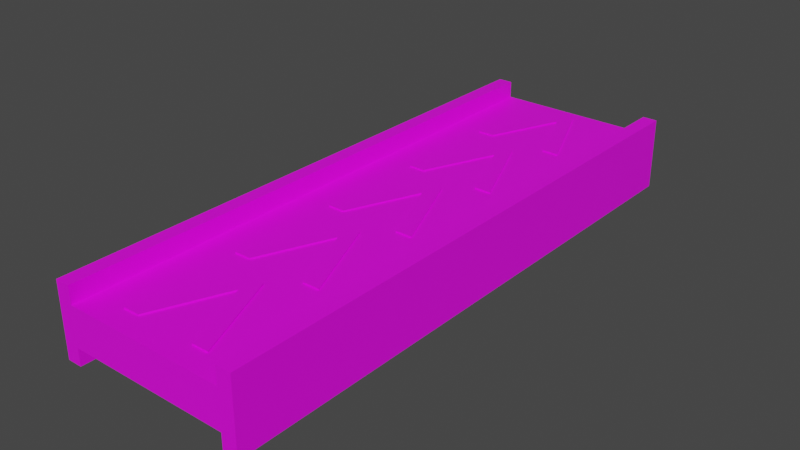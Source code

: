 # Source: directed_bridge.blend  (saved by Blender 4.2.66; exported with 4.5.12 LTS)
import bpy
from mathutils import Matrix  # noqa: F401  (used for matrix-valued properties, if any)

bpy.ops.wm.read_factory_settings(use_empty=True)
scene = bpy.context.scene
scene.name = 'Scene'

# ---- collections
col_collection = bpy.data.collections.new('Collection'); scene.collection.children.link(col_collection)

# ---- images (referenced by path relative to the original .blend; pixels are not part of the script)
import os
ASSET_DIR = os.environ.get("B2B_ASSET_DIR", "")  # directory of the original .blend (textures are referenced by path, not embedded)
HERE = os.path.dirname(os.path.abspath(__file__))  # packed textures are extracted next to this script under _unpacked/

def load_image(name, relpath, width, height, colorspace="sRGB"):
    """Load a texture the original file referenced (path relative to the .blend, or extracted next to this script)."""
    p = next((c for c in (os.path.join(HERE, relpath), os.path.join(ASSET_DIR, relpath)) if relpath and os.path.exists(c)), "")
    if p:
        img = bpy.data.images.load(p, check_existing=True)
        img.name = name
    else:  # same state as the original file: an image datablock whose file is absent (Cycles renders it pink)
        img = bpy.data.images.new(name, width, height)
        img.source = "FILE"
        img.filepath = "//" + (relpath or name)
    img.colorspace_settings.name = colorspace
    return img
img_carry_vault_tex_png = load_image('carry_vault_tex.png', 'carry_vault_tex.png', 1024, 1024, 'sRGB')

# ---- materials (node trees are filled in below, after node groups)
mat_carry_vault_material = bpy.data.materials.new('carry_vault_material')
mat_carry_vault_material.use_transparent_shadow = False

# ---- material node trees
mat_carry_vault_material.use_nodes = True; mat_carry_vault_material.node_tree.nodes.clear()
_N = mat_carry_vault_material.node_tree.nodes; _L = mat_carry_vault_material.node_tree.links
n0 = _N.new('ShaderNodeBsdfPrincipled'); n0.name = 'Principled BSDF'; n0.location = (10, 300)
n0.distribution = 'GGX'
n0.subsurface_method = 'RANDOM_WALK_SKIN'
n0.inputs[3].default_value = 1.45
n0.inputs[27].default_value = (0.0, 0.0, 0.0, 1.0)
n0.inputs[28].default_value = 1.0
n1 = _N.new('ShaderNodeOutputMaterial'); n1.name = 'Material Output'; n1.location = (300, 300)
n2 = _N.new('ShaderNodeTexImage'); n2.name = '画像テクスチャ'; n2.location = (-280, 280)
n2.image = img_carry_vault_tex_png
_L.new(n0.outputs[0], n1.inputs[0])
_L.new(n2.outputs[0], n0.inputs[0])
n1.is_active_output = True

# ---- world
world_world = bpy.data.worlds.new('World'); scene.world = world_world
world_world.use_nodes = True; world_world.node_tree.nodes.clear()
_N = world_world.node_tree.nodes; _L = world_world.node_tree.links
n0 = _N.new('ShaderNodeOutputWorld'); n0.name = 'World Output'; n0.location = (300, 300)
n1 = _N.new('ShaderNodeBackground'); n1.name = 'Background'; n1.location = (10, 300)
n1.inputs[0].default_value = (0.05088, 0.05088, 0.05088, 1.0)
_L.new(n1.outputs[0], n0.inputs[0])
n0.is_active_output = True
world_world.color = (0.05088, 0.05088, 0.05088)
world_world.use_sun_shadow = False
world_world.sun_shadow_jitter_overblur = 0.0

# ---- meshes
me_001 = bpy.data.meshes.new('テキスト.001')
me_001.from_pydata([(-0.041, 0.9495, -0.1075), (-0.243, 1.423, -0.1075), (-0.156, 1.423, -0.1075), (-8.818e-08, 1.047, -0.1075), (0.156, 1.423, -0.1075), (0.243, 1.423, -0.1075), (0.041, 0.9495, -0.1075), (-0.041, 0.3655, -0.1075), (-0.243, 0.8395, -0.1075), (-0.156, 0.8395, -0.1075), (-4.409e-08, 0.4635, -0.1075), (0.156, 0.8395, -0.1075), (0.243, 0.8395, -0.1075), (0.041, 0.3655, -0.1075), (-0.041, -0.2185, -0.1075), (-0.243, 0.2555, -0.1075), (-0.156, 0.2555, -0.1075), (0.0, -0.1205, -0.1075), (0.156, 0.2555, -0.1075), (0.243, 0.2555, -0.1075), (0.041, -0.2185, -0.1075), (-0.041, -0.8025, -0.1075), (-0.243, -0.3285, -0.1075), (-0.156, -0.3285, -0.1075), (4.409e-08, -0.7045, -0.1075), (0.156, -0.3285, -0.1075), (0.243, -0.3285, -0.1075), (0.041, -0.8025, -0.1075), (-0.041, -1.387, -0.1075), (-0.243, -0.9125, -0.1075), (-0.156, -0.9125, -0.1075), (8.818e-08, -1.289, -0.1075), (0.156, -0.9125, -0.1075), (0.243, -0.9125, -0.1075), (0.041, -1.387, -0.1075), (-0.041, 0.9495, -0.03081), (-0.243, 1.423, -0.03081), (-0.156, 1.423, -0.03081), (-8.818e-08, 1.047, -0.03081), (0.156, 1.423, -0.03081), (0.243, 1.423, -0.03081), (0.041, 0.9495, -0.03081), (-0.041, 0.3655, -0.03081), (-0.243, 0.8395, -0.03081), (-0.156, 0.8395, -0.03081), (-4.409e-08, 0.4635, -0.03081), (0.156, 0.8395, -0.03081), (0.243, 0.8395, -0.03081), (0.041, 0.3655, -0.03081), (-0.041, -0.2185, -0.03081), (-0.243, 0.2555, -0.03081), (-0.156, 0.2555, -0.03081), (5.815e-16, -0.1205, -0.03081), (0.156, 0.2555, -0.03081), (0.243, 0.2555, -0.03081), (0.041, -0.2185, -0.03081), (-0.041, -0.8025, -0.03081), (-0.243, -0.3285, -0.03081), (-0.156, -0.3285, -0.03081), (4.409e-08, -0.7045, -0.03081), (0.156, -0.3285, -0.03081), (0.243, -0.3285, -0.03081), (0.041, -0.8025, -0.03081), (-0.041, -1.387, -0.03081), (-0.243, -0.9125, -0.03081), (-0.156, -0.9125, -0.03081), (8.818e-08, -1.289, -0.03081), (0.156, -0.9125, -0.03081), (0.243, -0.9125, -0.03081), (0.041, -1.387, -0.03081), (-0.5, -1.5, 0.1), (-0.5, 1.5, 0.1), (1.573e-15, 1.5, 0.1), (-5.533e-15, -1.5, 0.1), (-0.4228, -1.5, 0.1), (-0.4228, 1.5, 0.1), (-0.5, -1.5, 0.1892), (-0.5, 1.5, 0.1892), (-0.4228, -1.5, 0.1892), (-0.4228, 1.5, 0.1892), (-0.5, -1.5, 0.0), (-0.5, 1.5, 7.451e-09), (-6.29e-15, -1.5, 0.0), (8.15e-16, 1.5, 7.451e-09), (-0.4228, 1.5, 7.451e-09), (-0.4228, -1.5, 0.0), (0.5, -1.5, 0.1), (0.5, 1.5, 0.1), (0.4228, -1.5, 0.1), (0.4228, 1.5, 0.1), (0.5, -1.5, 0.1892), (0.5, 1.5, 0.1892), (0.4228, -1.5, 0.1892), (0.4228, 1.5, 0.1892), (0.5, -1.5, 0.0), (0.5, 1.5, 7.451e-09), (0.4228, 1.5, 7.451e-09), (0.4228, -1.5, 0.0), (-0.5, -1.5, -0.1), (-0.5, 1.5, -0.1), (5.714e-17, 1.5, -0.1), (-7.048e-15, -1.5, -0.1), (-0.4228, -1.5, -0.1), (-0.4228, 1.5, -0.1), (-0.5, -1.5, -0.1892), (-0.5, 1.5, -0.1892), (-0.4228, -1.5, -0.1892), (-0.4228, 1.5, -0.1892), (0.5, -1.5, -0.1), (0.5, 1.5, -0.1), (0.4228, -1.5, -0.1), (0.4228, 1.5, -0.1), (0.5, -1.5, -0.1892), (0.5, 1.5, -0.1892), (0.4228, -1.5, -0.1892), (0.4228, 1.5, -0.1892), (-0.041, -0.9092, 0.1071), (-0.243, -1.383, 0.1071), (-0.156, -1.383, 0.1071), (-5.105e-08, -1.007, 0.1071), (0.156, -1.383, 0.1071), (0.243, -1.383, 0.1071), (0.041, -0.9092, 0.1071), (-0.041, -0.3252, 0.1071), (-0.243, -0.7992, 0.1071), (-0.156, -0.7992, 0.1071), (-2.553e-08, -0.4232, 0.1071), (0.156, -0.7992, 0.1071), (0.243, -0.7992, 0.1071), (0.041, -0.3252, 0.1071), (-0.041, 0.2588, 0.1071), (-0.243, -0.2152, 0.1071), (-0.156, -0.2152, 0.1071), (-1.926e-15, 0.1608, 0.1071), (0.156, -0.2152, 0.1071), (0.243, -0.2152, 0.1071), (0.041, 0.2588, 0.1071), (-0.041, 0.8428, 0.1071), (-0.243, 0.3688, 0.1071), (-0.156, 0.3688, 0.1071), (2.553e-08, 0.7448, 0.1071), (0.156, 0.3688, 0.1071), (0.243, 0.3688, 0.1071), (0.041, 0.8428, 0.1071), (-0.041, 1.427, 0.1071), (-0.243, 0.9528, 0.1071), (-0.156, 0.9528, 0.1071), (5.105e-08, 1.329, 0.1071), (0.156, 0.9528, 0.1071), (0.243, 0.9528, 0.1071), (0.041, 1.427, 0.1071), (-0.041, -0.9092, 0.03033), (-0.243, -1.383, 0.03033), (-0.156, -1.383, 0.03033), (-5.105e-08, -1.007, 0.03033), (0.156, -1.383, 0.03033), (0.243, -1.383, 0.03033), (0.041, -0.9092, 0.03033), (-0.041, -0.3252, 0.03033), (-0.243, -0.7992, 0.03033), (-0.156, -0.7992, 0.03033), (-2.553e-08, -0.4232, 0.03033), (0.156, -0.7992, 0.03033), (0.243, -0.7992, 0.03033), (0.041, -0.3252, 0.03033), (-0.041, 0.2588, 0.03033), (-0.243, -0.2152, 0.03033), (-0.156, -0.2152, 0.03033), (-2.508e-15, 0.1608, 0.03033), (0.156, -0.2152, 0.03033), (0.243, -0.2152, 0.03033), (0.041, 0.2588, 0.03033), (-0.041, 0.8428, 0.03033), (-0.243, 0.3688, 0.03033), (-0.156, 0.3688, 0.03033), (2.553e-08, 0.7448, 0.03033), (0.156, 0.3688, 0.03033), (0.243, 0.3688, 0.03033), (0.041, 0.8428, 0.03033), (-0.041, 1.427, 0.03033), (-0.243, 0.9528, 0.03033), (-0.156, 0.9528, 0.03033), (5.105e-08, 1.329, 0.03033), (0.156, 0.9528, 0.03033), (0.243, 0.9528, 0.03033), (0.041, 1.427, 0.03033)], [], [(6, 4, 5), (6, 3, 4), (0, 3, 6), (0, 2, 3), (1, 2, 0), (13, 11, 12), (13, 10, 11), (7, 10, 13), (7, 9, 10), (8, 9, 7), (20, 18, 19), (20, 17, 18), (14, 17, 20), (14, 16, 17), (15, 16, 14), (27, 25, 26), (27, 24, 25), (21, 24, 27), (21, 23, 24), (22, 23, 21), (34, 32, 33), (34, 31, 32), (28, 31, 34), (28, 30, 31), (29, 30, 28), (41, 40, 39), (41, 39, 38), (35, 41, 38), (35, 38, 37), (36, 35, 37), (48, 47, 46), (48, 46, 45), (42, 48, 45), (42, 45, 44), (43, 42, 44), (55, 54, 53), (55, 53, 52), (49, 55, 52), (49, 52, 51), (50, 49, 51), (62, 61, 60), (62, 60, 59), (56, 62, 59), (56, 59, 58), (57, 56, 58), (69, 68, 67), (69, 67, 66), (63, 69, 66), (63, 66, 65), (64, 63, 65), (24, 59, 60, 25), (18, 53, 54, 19), (12, 47, 48, 13), (27, 62, 56, 21), (30, 65, 66, 31), (17, 52, 53, 18), (28, 63, 64, 29), (11, 46, 47, 12), (5, 40, 41, 6), (20, 55, 49, 14), (29, 64, 65, 30), (23, 58, 59, 24), (10, 45, 46, 11), (21, 56, 57, 22), (4, 39, 40, 5), (13, 48, 42, 7), (22, 57, 58, 23), (16, 51, 52, 17), (33, 68, 69, 34), (3, 38, 39, 4), (14, 49, 50, 15), (6, 41, 35, 0), (15, 50, 51, 16), (9, 44, 45, 10), (32, 67, 68, 33), (26, 61, 62, 27), (7, 42, 43, 8), (8, 43, 44, 9), (31, 66, 67, 32), (2, 37, 38, 3), (25, 60, 61, 26), (19, 54, 55, 20), (34, 69, 63, 28), (0, 35, 36, 1), (1, 36, 37, 2), (80, 70, 71, 81), (85, 74, 70, 80), (71, 70, 76, 77), (84, 75, 72, 83), (81, 71, 75, 84), (72, 75, 74, 73), (82, 73, 74, 85), (79, 77, 76, 78), (74, 75, 79, 78), (70, 74, 78, 76), (75, 71, 77, 79), (94, 95, 87, 86), (97, 94, 86, 88), (87, 91, 90, 86), (96, 83, 72, 89), (95, 96, 89, 87), (72, 73, 88, 89), (82, 97, 88, 73), (93, 92, 90, 91), (88, 92, 93, 89), (86, 90, 92, 88), (89, 93, 91, 87), (80, 81, 99, 98), (85, 80, 98, 102), (99, 105, 104, 98), (84, 83, 100, 103), (81, 84, 103, 99), (100, 101, 102, 103), (82, 85, 102, 101), (107, 106, 104, 105), (102, 106, 107, 103), (98, 104, 106, 102), (103, 107, 105, 99), (94, 108, 109, 95), (97, 110, 108, 94), (109, 108, 112, 113), (96, 111, 100, 83), (95, 109, 111, 96), (100, 111, 110, 101), (82, 101, 110, 97), (115, 113, 112, 114), (110, 111, 115, 114), (108, 110, 114, 112), (111, 109, 113, 115), (122, 120, 121), (122, 119, 120), (116, 119, 122), (116, 118, 119), (117, 118, 116), (129, 127, 128), (129, 126, 127), (123, 126, 129), (123, 125, 126), (124, 125, 123), (136, 134, 135), (136, 133, 134), (130, 133, 136), (130, 132, 133), (131, 132, 130), (143, 141, 142), (143, 140, 141), (137, 140, 143), (137, 139, 140), (138, 139, 137), (150, 148, 149), (150, 147, 148), (144, 147, 150), (144, 146, 147), (145, 146, 144), (157, 156, 155), (157, 155, 154), (151, 157, 154), (151, 154, 153), (152, 151, 153), (164, 163, 162), (164, 162, 161), (158, 164, 161), (158, 161, 160), (159, 158, 160), (171, 170, 169), (171, 169, 168), (165, 171, 168), (165, 168, 167), (166, 165, 167), (178, 177, 176), (178, 176, 175), (172, 178, 175), (172, 175, 174), (173, 172, 174), (185, 184, 183), (185, 183, 182), (179, 185, 182), (179, 182, 181), (180, 179, 181), (140, 175, 176, 141), (134, 169, 170, 135), (128, 163, 164, 129), (143, 178, 172, 137), (146, 181, 182, 147), (133, 168, 169, 134), (144, 179, 180, 145), (127, 162, 163, 128), (121, 156, 157, 122), (136, 171, 165, 130), (145, 180, 181, 146), (139, 174, 175, 140), (126, 161, 162, 127), (137, 172, 173, 138), (120, 155, 156, 121), (129, 164, 158, 123), (138, 173, 174, 139), (132, 167, 168, 133), (149, 184, 185, 150), (119, 154, 155, 120), (130, 165, 166, 131), (122, 157, 151, 116), (131, 166, 167, 132), (125, 160, 161, 126), (148, 183, 184, 149), (142, 177, 178, 143), (123, 158, 159, 124), (124, 159, 160, 125), (147, 182, 183, 148), (118, 153, 154, 119), (141, 176, 177, 142), (135, 170, 171, 136), (150, 185, 179, 144), (116, 151, 152, 117), (117, 152, 153, 118)])
_uv = me_001.uv_layers.new(name='UVMap')
_uv.uv.foreach_set('vector', [0.0486, 0.6577, 0.03779, 0.6577, 0.0432, 0.6577, 0.0486, 0.6577, 0.03239, 0.6577, 0.03779, 0.6577, 0.01619, 0.6577, 0.03239, 0.6577, 0.0486, 0.6577, 0.01619, 0.6577, 0.02699, 0.6577, 0.03239, 0.6577, 0.02159, 0.6577, 0.02699, 0.6577, 0.01619, 0.6577, 0.0486, 0.6577, 0.03779, 0.6577, 0.0432, 0.6577, 0.0486, 0.6577, 0.03239, 0.6577, 0.03779, 0.6577, 0.01619, 0.6577, 0.03239, 0.6577, 0.0486, 0.6577, 0.01619, 0.6577, 0.02699, 0.6577, 0.03239, 0.6577, 0.02159, 0.6577, 0.02699, 0.6577, 0.01619, 0.6577, 0.0486, 0.6577, 0.03779, 0.6577, 0.0432, 0.6577, 0.0486, 0.6577, 0.03239, 0.6577, 0.03779, 0.6577, 0.01619, 0.6577, 0.03239, 0.6577, 0.0486, 0.6577, 0.01619, 0.6577, 0.02699, 0.6577, 0.03239, 0.6577, 0.02159, 0.6577, 0.02699, 0.6577, 0.01619, 0.6577, 0.0486, 0.6577, 0.03779, 0.6577, 0.0432, 0.6577, 0.0486, 0.6577, 0.03239, 0.6577, 0.03779, 0.6577, 0.01619, 0.6577, 0.03239, 0.6577, 0.0486, 0.6577, 0.01619, 0.6577, 0.02699, 0.6577, 0.03239, 0.6577, 0.02159, 0.6577, 0.02699, 0.6577, 0.01619, 0.6577, 0.0486, 0.6577, 0.03779, 0.6577, 0.0432, 0.6577, 0.0486, 0.6577, 0.03239, 0.6577, 0.03779, 0.6577, 0.01619, 0.6577, 0.03239, 0.6577, 0.0486, 0.6577, 0.01619, 0.6577, 0.02699, 0.6577, 0.03239, 0.6577, 0.02159, 0.6577, 0.02699, 0.6577, 0.01619, 0.6577, 0.0486, 0.6577, 0.0432, 0.6577, 0.03779, 0.6577, 0.0486, 0.6577, 0.03779, 0.6577, 0.03239, 0.6577, 0.01619, 0.6577, 0.0486, 0.6577, 0.03239, 0.6577, 0.01619, 0.6577, 0.03239, 0.6577, 0.02699, 0.6577, 0.02159, 0.6577, 0.01619, 0.6577, 0.02699, 0.6577, 0.0486, 0.6577, 0.0432, 0.6577, 0.03779, 0.6577, 0.0486, 0.6577, 0.03779, 0.6577, 0.03239, 0.6577, 0.01619, 0.6577, 0.0486, 0.6577, 0.03239, 0.6577, 0.01619, 0.6577, 0.03239, 0.6577, 0.02699, 0.6577, 0.02159, 0.6577, 0.01619, 0.6577, 0.02699, 0.6577, 0.0486, 0.6577, 0.0432, 0.6577, 0.03779, 0.6577, 0.0486, 0.6577, 0.03779, 0.6577, 0.03239, 0.6577, 0.01619, 0.6577, 0.0486, 0.6577, 0.03239, 0.6577, 0.01619, 0.6577, 0.03239, 0.6577, 0.02699, 0.6577, 0.02159, 0.6577, 0.01619, 0.6577, 0.02699, 0.6577, 0.0486, 0.6577, 0.0432, 0.6577, 0.03779, 0.6577, 0.0486, 0.6577, 0.03779, 0.6577, 0.03239, 0.6577, 0.01619, 0.6577, 0.0486, 0.6577, 0.03239, 0.6577, 0.01619, 0.6577, 0.03239, 0.6577, 0.02699, 0.6577, 0.02159, 0.6577, 0.01619, 0.6577, 0.02699, 0.6577, 0.0486, 0.6577, 0.0432, 0.6577, 0.03779, 0.6577, 0.0486, 0.6577, 0.03779, 0.6577, 0.03239, 0.6577, 0.01619, 0.6577, 0.0486, 0.6577, 0.03239, 0.6577, 0.01619, 0.6577, 0.03239, 0.6577, 0.02699, 0.6577, 0.02159, 0.6577, 0.01619, 0.6577, 0.02699, 0.6577, 0.03239, 0.6577, 0.03239, 0.6577, 0.03779, 0.6577, 0.03779, 0.6577, 0.03779, 0.6577, 0.03779, 0.6577, 0.0432, 0.6577, 0.0432, 0.6577, 0.0432, 0.6577, 0.0432, 0.6577, 0.0486, 0.6577, 0.0486, 0.6577, 0.0486, 0.6577, 0.0486, 0.6577, 0.01619, 0.6577, 0.01619, 0.6577, 0.02699, 0.6577, 0.02699, 0.6577, 0.03239, 0.6577, 0.03239, 0.6577, 0.03239, 0.6577, 0.03239, 0.6577, 0.03779, 0.6577, 0.03779, 0.6577, 0.01619, 0.6577, 0.01619, 0.6577, 0.02159, 0.6577, 0.02159, 0.6577, 0.03779, 0.6577, 0.03779, 0.6577, 0.0432, 0.6577, 0.0432, 0.6577, 0.0432, 0.6577, 0.0432, 0.6577, 0.0486, 0.6577, 0.0486, 0.6577, 0.0486, 0.6577, 0.0486, 0.6577, 0.01619, 0.6577, 0.01619, 0.6577, 0.02159, 0.6577, 0.02159, 0.6577, 0.02699, 0.6577, 0.02699, 0.6577, 0.02699, 0.6577, 0.02699, 0.6577, 0.03239, 0.6577, 0.03239, 0.6577, 0.03239, 0.6577, 0.03239, 0.6577, 0.03779, 0.6577, 0.03779, 0.6577, 0.01619, 0.6577, 0.01619, 0.6577, 0.02159, 0.6577, 0.02159, 0.6577, 0.03779, 0.6577, 0.03779, 0.6577, 0.0432, 0.6577, 0.0432, 0.6577, 0.0486, 0.6577, 0.0486, 0.6577, 0.01619, 0.6577, 0.01619, 0.6577, 0.02159, 0.6577, 0.02159, 0.6577, 0.02699, 0.6577, 0.02699, 0.6577, 0.02699, 0.6577, 0.02699, 0.6577, 0.03239, 0.6577, 0.03239, 0.6577, 0.0432, 0.6577, 0.0432, 0.6577, 0.0486, 0.6577, 0.0486, 0.6577, 0.03239, 0.6577, 0.03239, 0.6577, 0.03779, 0.6577, 0.03779, 0.6577, 0.01619, 0.6577, 0.01619, 0.6577, 0.02159, 0.6577, 0.02159, 0.6577, 0.0486, 0.6577, 0.0486, 0.6577, 0.01619, 0.6577, 0.01619, 0.6577, 0.02159, 0.6577, 0.02159, 0.6577, 0.02699, 0.6577, 0.02699, 0.6577, 0.02699, 0.6577, 0.02699, 0.6577, 0.03239, 0.6577, 0.03239, 0.6577, 0.03779, 0.6577, 0.03779, 0.6577, 0.0432, 0.6577, 0.0432, 0.6577, 0.0432, 0.6577, 0.0432, 0.6577, 0.0486, 0.6577, 0.0486, 0.6577, 0.01619, 0.6577, 0.01619, 0.6577, 0.02159, 0.6577, 0.02159, 0.6577, 0.02159, 0.6577, 0.02159, 0.6577, 0.02699, 0.6577, 0.02699, 0.6577, 0.03239, 0.6577, 0.03239, 0.6577, 0.03779, 0.6577, 0.03779, 0.6577, 0.02699, 0.6577, 0.02699, 0.6577, 0.03239, 0.6577, 0.03239, 0.6577, 0.03779, 0.6577, 0.03779, 0.6577, 0.0432, 0.6577, 0.0432, 0.6577, 0.0432, 0.6577, 0.0432, 0.6577, 0.0486, 0.6577, 0.0486, 0.6577, 0.0486, 0.6577, 0.0486, 0.6577, 0.01619, 0.6577, 0.01619, 0.6577, 0.01619, 0.6577, 0.01619, 0.6577, 0.02159, 0.6577, 0.02159, 0.6577, 0.02159, 0.6577, 0.02159, 0.6577, 0.02699, 0.6577, 0.02699, 0.6577, 0.02669, 0.7711, 0.02709, 0.7711, 0.02709, 0.7832, 0.02669, 0.7832, 0.02669, 0.7708, 0.02709, 0.7708, 0.02709, 0.7711, 0.02669, 0.7711, 0.02709, 0.7832, 0.02709, 0.7711, 0.02745, 0.7711, 0.02745, 0.7832, 0.02669, 0.7835, 0.02709, 0.7835, 0.02709, 0.7852, 0.02669, 0.7852, 0.02669, 0.7832, 0.02709, 0.7832, 0.02709, 0.7835, 0.02669, 0.7835, 0.1839, 0.8458, 0.1839, 0.8533, 0.1305, 0.8533, 0.1305, 0.8458, 0.02669, 0.7691, 0.02709, 0.7691, 0.02709, 0.7708, 0.02669, 0.7708, 0.02776, 0.7832, 0.02745, 0.7832, 0.02745, 0.7711, 0.02777, 0.7711, 0.02812, 0.7711, 0.02812, 0.7832, 0.02776, 0.7832, 0.02777, 0.7711, 0.02709, 0.7711, 0.02709, 0.7708, 0.02745, 0.7708, 0.02745, 0.7711, 0.02709, 0.7835, 0.02709, 0.7832, 0.02745, 0.7832, 0.02745, 0.7835, 0.02669, 0.7993, 0.02669, 0.7873, 0.02709, 0.7873, 0.02709, 0.7993, 0.02669, 0.7997, 0.02669, 0.7993, 0.02709, 0.7993, 0.02709, 0.7997, 0.02709, 0.7873, 0.02745, 0.7873, 0.02745, 0.7993, 0.02709, 0.7993, 0.02669, 0.7869, 0.02669, 0.7852, 0.02709, 0.7852, 0.02709, 0.7869, 0.02669, 0.7873, 0.02669, 0.7869, 0.02709, 0.7869, 0.02709, 0.7873, 0.1839, 0.8458, 0.1305, 0.8458, 0.1305, 0.8382, 0.1839, 0.8382, 0.02669, 0.8014, 0.02669, 0.7997, 0.02709, 0.7997, 0.02709, 0.8014, 0.02777, 0.7873, 0.02777, 0.7993, 0.02745, 0.7993, 0.02745, 0.7873, 0.02812, 0.7993, 0.02777, 0.7993, 0.02777, 0.7873, 0.02812, 0.7873, 0.02709, 0.7993, 0.02745, 0.7993, 0.02745, 0.7997, 0.02709, 0.7997, 0.02709, 0.7869, 0.02745, 0.7869, 0.02745, 0.7873, 0.02709, 0.7873, 0.02669, 0.7711, 0.02669, 0.7832, 0.02629, 0.7832, 0.02629, 0.7711, 0.02669, 0.7708, 0.02669, 0.7711, 0.02629, 0.7711, 0.02629, 0.7708, 0.02629, 0.7832, 0.02593, 0.7832, 0.02593, 0.7711, 0.02629, 0.7711, 0.02669, 0.7835, 0.02669, 0.7852, 0.02629, 0.7852, 0.02629, 0.7835, 0.02669, 0.7832, 0.02669, 0.7835, 0.02629, 0.7835, 0.02629, 0.7832, 0.09795, 0.5158, 0.09795, 0.5567, 0.09219, 0.5567, 0.09219, 0.5158, 0.02669, 0.7691, 0.02669, 0.7708, 0.02629, 0.7708, 0.02629, 0.7691, 0.02562, 0.7832, 0.02562, 0.7711, 0.02593, 0.7711, 0.02593, 0.7832, 0.02526, 0.7711, 0.02562, 0.7711, 0.02562, 0.7832, 0.02526, 0.7832, 0.02629, 0.7711, 0.02593, 0.7711, 0.02593, 0.7708, 0.02629, 0.7708, 0.02629, 0.7835, 0.02593, 0.7835, 0.02593, 0.7832, 0.02629, 0.7832, 0.02669, 0.7993, 0.02629, 0.7993, 0.02629, 0.7873, 0.02669, 0.7873, 0.02669, 0.7997, 0.02629, 0.7997, 0.02629, 0.7993, 0.02669, 0.7993, 0.02629, 0.7873, 0.02629, 0.7993, 0.02593, 0.7993, 0.02593, 0.7873, 0.02669, 0.7869, 0.02629, 0.7869, 0.02629, 0.7852, 0.02669, 0.7852, 0.02669, 0.7873, 0.02629, 0.7873, 0.02629, 0.7869, 0.02669, 0.7869, 0.09795, 0.5158, 0.1037, 0.5158, 0.1037, 0.5567, 0.09795, 0.5567, 0.02669, 0.8014, 0.02629, 0.8014, 0.02629, 0.7997, 0.02669, 0.7997, 0.02562, 0.7873, 0.02593, 0.7873, 0.02593, 0.7993, 0.02562, 0.7993, 0.02526, 0.7993, 0.02526, 0.7873, 0.02562, 0.7873, 0.02562, 0.7993, 0.02629, 0.7993, 0.02629, 0.7997, 0.02593, 0.7997, 0.02593, 0.7993, 0.02629, 0.7869, 0.02629, 0.7873, 0.02593, 0.7873, 0.02593, 0.7869, 0.04327, 0.6496, 0.03426, 0.6496, 0.03876, 0.6496, 0.04327, 0.6496, 0.02976, 0.6496, 0.03426, 0.6496, 0.01626, 0.6496, 0.02976, 0.6496, 0.04327, 0.6496, 0.01626, 0.6496, 0.02526, 0.6496, 0.02976, 0.6496, 0.02076, 0.6496, 0.02526, 0.6496, 0.01626, 0.6496, 0.04327, 0.6496, 0.03426, 0.6496, 0.03876, 0.6496, 0.04327, 0.6496, 0.02976, 0.6496, 0.03426, 0.6496, 0.01626, 0.6496, 0.02976, 0.6496, 0.04327, 0.6496, 0.01626, 0.6496, 0.02526, 0.6496, 0.02976, 0.6496, 0.02076, 0.6496, 0.02526, 0.6496, 0.01626, 0.6496, 0.04327, 0.6496, 0.03426, 0.6496, 0.03876, 0.6496, 0.04327, 0.6496, 0.02976, 0.6496, 0.03426, 0.6496, 0.01626, 0.6496, 0.02976, 0.6496, 0.04327, 0.6496, 0.01626, 0.6496, 0.02526, 0.6496, 0.02976, 0.6496, 0.02076, 0.6496, 0.02526, 0.6496, 0.01626, 0.6496, 0.04327, 0.6496, 0.03426, 0.6496, 0.03876, 0.6496, 0.04327, 0.6496, 0.02976, 0.6496, 0.03426, 0.6496, 0.01626, 0.6496, 0.02976, 0.6496, 0.04327, 0.6496, 0.01626, 0.6496, 0.02526, 0.6496, 0.02976, 0.6496, 0.02076, 0.6496, 0.02526, 0.6496, 0.01626, 0.6496, 0.04327, 0.6496, 0.03426, 0.6496, 0.03876, 0.6496, 0.04327, 0.6496, 0.02976, 0.6496, 0.03426, 0.6496, 0.01626, 0.6496, 0.02976, 0.6496, 0.04327, 0.6496, 0.01626, 0.6496, 0.02526, 0.6496, 0.02976, 0.6496, 0.02076, 0.6496, 0.02526, 0.6496, 0.01626, 0.6496, 0.04327, 0.6496, 0.03876, 0.6496, 0.03426, 0.6496, 0.04327, 0.6496, 0.03426, 0.6496, 0.02976, 0.6496, 0.01626, 0.6496, 0.04327, 0.6496, 0.02976, 0.6496, 0.01626, 0.6496, 0.02976, 0.6496, 0.02526, 0.6496, 0.02076, 0.6496, 0.01626, 0.6496, 0.02526, 0.6496, 0.04327, 0.6496, 0.03876, 0.6496, 0.03426, 0.6496, 0.04327, 0.6496, 0.03426, 0.6496, 0.02976, 0.6496, 0.01626, 0.6496, 0.04327, 0.6496, 0.02976, 0.6496, 0.01626, 0.6496, 0.02976, 0.6496, 0.02526, 0.6496, 0.02076, 0.6496, 0.01626, 0.6496, 0.02526, 0.6496, 0.04327, 0.6496, 0.03876, 0.6496, 0.03426, 0.6496, 0.04327, 0.6496, 0.03426, 0.6496, 0.02976, 0.6496, 0.01626, 0.6496, 0.04327, 0.6496, 0.02976, 0.6496, 0.01626, 0.6496, 0.02976, 0.6496, 0.02526, 0.6496, 0.02076, 0.6496, 0.01626, 0.6496, 0.02526, 0.6496, 0.04327, 0.6496, 0.03876, 0.6496, 0.03426, 0.6496, 0.04327, 0.6496, 0.03426, 0.6496, 0.02976, 0.6496, 0.01626, 0.6496, 0.04327, 0.6496, 0.02976, 0.6496, 0.01626, 0.6496, 0.02976, 0.6496, 0.02526, 0.6496, 0.02076, 0.6496, 0.01626, 0.6496, 0.02526, 0.6496, 0.04327, 0.6496, 0.03876, 0.6496, 0.03426, 0.6496, 0.04327, 0.6496, 0.03426, 0.6496, 0.02976, 0.6496, 0.01626, 0.6496, 0.04327, 0.6496, 0.02976, 0.6496, 0.01626, 0.6496, 0.02976, 0.6496, 0.02526, 0.6496, 0.02076, 0.6496, 0.01626, 0.6496, 0.02526, 0.6496, 0.02976, 0.6496, 0.02976, 0.6496, 0.03426, 0.6496, 0.03426, 0.6496, 0.03426, 0.6496, 0.03426, 0.6496, 0.03876, 0.6496, 0.03876, 0.6496, 0.03876, 0.6496, 0.03876, 0.6496, 0.04327, 0.6496, 0.04327, 0.6496, 0.04327, 0.6496, 0.04327, 0.6496, 0.01626, 0.6496, 0.01626, 0.6496, 0.02526, 0.6496, 0.02526, 0.6496, 0.02976, 0.6496, 0.02976, 0.6496, 0.02976, 0.6496, 0.02976, 0.6496, 0.03426, 0.6496, 0.03426, 0.6496, 0.01626, 0.6496, 0.01626, 0.6496, 0.02076, 0.6496, 0.02076, 0.6496, 0.03426, 0.6496, 0.03426, 0.6496, 0.03876, 0.6496, 0.03876, 0.6496, 0.03876, 0.6496, 0.03876, 0.6496, 0.04327, 0.6496, 0.04327, 0.6496, 0.04327, 0.6496, 0.04327, 0.6496, 0.01626, 0.6496, 0.01626, 0.6496, 0.02076, 0.6496, 0.02076, 0.6496, 0.02526, 0.6496, 0.02526, 0.6496, 0.02526, 0.6496, 0.02526, 0.6496, 0.02976, 0.6496, 0.02976, 0.6496, 0.02976, 0.6496, 0.02976, 0.6496, 0.03426, 0.6496, 0.03426, 0.6496, 0.01626, 0.6496, 0.01626, 0.6496, 0.02076, 0.6496, 0.02076, 0.6496, 0.03426, 0.6496, 0.03426, 0.6496, 0.03876, 0.6496, 0.03876, 0.6496, 0.04327, 0.6496, 0.04327, 0.6496, 0.01626, 0.6496, 0.01626, 0.6496, 0.02076, 0.6496, 0.02076, 0.6496, 0.02526, 0.6496, 0.02526, 0.6496, 0.02526, 0.6496, 0.02526, 0.6496, 0.02976, 0.6496, 0.02976, 0.6496, 0.03876, 0.6496, 0.03876, 0.6496, 0.04327, 0.6496, 0.04327, 0.6496, 0.02976, 0.6496, 0.02976, 0.6496, 0.03426, 0.6496, 0.03426, 0.6496, 0.01626, 0.6496, 0.01626, 0.6496, 0.02076, 0.6496, 0.02076, 0.6496, 0.04327, 0.6496, 0.04327, 0.6496, 0.01626, 0.6496, 0.01626, 0.6496, 0.02076, 0.6496, 0.02076, 0.6496, 0.02526, 0.6496, 0.02526, 0.6496, 0.02526, 0.6496, 0.02526, 0.6496, 0.02976, 0.6496, 0.02976, 0.6496, 0.03426, 0.6496, 0.03426, 0.6496, 0.03876, 0.6496, 0.03876, 0.6496, 0.03876, 0.6496, 0.03876, 0.6496, 0.04327, 0.6496, 0.04327, 0.6496, 0.01626, 0.6496, 0.01626, 0.6496, 0.02076, 0.6496, 0.02076, 0.6496, 0.02076, 0.6496, 0.02076, 0.6496, 0.02526, 0.6496, 0.02526, 0.6496, 0.02976, 0.6496, 0.02976, 0.6496, 0.03426, 0.6496, 0.03426, 0.6496, 0.02526, 0.6496, 0.02526, 0.6496, 0.02976, 0.6496, 0.02976, 0.6496, 0.03426, 0.6496, 0.03426, 0.6496, 0.03876, 0.6496, 0.03876, 0.6496, 0.03876, 0.6496, 0.03876, 0.6496, 0.04327, 0.6496, 0.04327, 0.6496, 0.04327, 0.6496, 0.04327, 0.6496, 0.01626, 0.6496, 0.01626, 0.6496, 0.01626, 0.6496, 0.01626, 0.6496, 0.02076, 0.6496, 0.02076, 0.6496, 0.02076, 0.6496, 0.02076, 0.6496, 0.02526, 0.6496, 0.02526, 0.6496])
_uv.active_render = True
_uv = me_001.uv_layers.new(name='UVマップ')
_uv.uv.foreach_set('vector', [0.0, 0.0, 0.0, 0.0, 0.0, 0.0, 0.0, 0.0, 0.0, 0.0, 0.0, 0.0, 0.0, 0.0, 0.0, 0.0, 0.0, 0.0, 0.0, 0.0, 0.0, 0.0, 0.0, 0.0, 0.0, 0.0, 0.0, 0.0, 0.0, 0.0, 0.0, 0.0, 0.0, 0.0, 0.0, 0.0, 0.0, 0.0, 0.0, 0.0, 0.0, 0.0, 0.0, 0.0, 0.0, 0.0, 0.0, 0.0, 0.0, 0.0, 0.0, 0.0, 0.0, 0.0, 0.0, 0.0, 0.0, 0.0, 0.0, 0.0, 0.0, 0.0, 0.0, 0.0, 0.0, 0.0, 0.0, 0.0, 0.0, 0.0, 0.0, 0.0, 0.0, 0.0, 0.0, 0.0, 0.0, 0.0, 0.0, 0.0, 0.0, 0.0, 0.0, 0.0, 0.0, 0.0, 0.0, 0.0, 0.0, 0.0, 0.0, 0.0, 0.0, 0.0, 0.0, 0.0, 0.0, 0.0, 0.0, 0.0, 0.0, 0.0, 0.0, 0.0, 0.0, 0.0, 0.0, 0.0, 0.0, 0.0, 0.0, 0.0, 0.0, 0.0, 0.0, 0.0, 0.0, 0.0, 0.0, 0.0, 0.0, 0.0, 0.0, 0.0, 0.0, 0.0, 0.0, 0.0, 0.0, 0.0, 0.0, 0.0, 0.0, 0.0, 0.0, 0.0, 0.0, 0.0, 0.0, 0.0, 0.0, 0.0, 0.0, 0.0, 0.0, 0.0, 0.0, 0.0, 0.0, 0.0, 0.0, 0.0, 0.0, 0.0, 0.0, 0.0, 0.0, 0.0, 0.0, 0.0, 0.0, 0.0, 0.0, 0.0, 0.0, 0.0, 0.0, 0.0, 0.0, 0.0, 0.0, 0.0, 0.0, 0.0, 0.0, 0.0, 0.0, 0.0, 0.0, 0.0, 0.0, 0.0, 0.0, 0.0, 0.0, 0.0, 0.0, 0.0, 0.0, 0.0, 0.0, 0.0, 0.0, 0.0, 0.0, 0.0, 0.0, 0.0, 0.0, 0.0, 0.0, 0.0, 0.0, 0.0, 0.0, 0.0, 0.0, 0.0, 0.0, 0.0, 0.0, 0.0, 0.0, 0.0, 0.0, 0.0, 0.0, 0.0, 0.0, 0.0, 0.0, 0.0, 0.0, 0.0, 0.0, 0.0, 0.0, 0.0, 0.0, 0.0, 0.0, 0.0, 0.0, 0.0, 0.0, 0.0, 0.0, 0.0, 0.0, 0.0, 0.0, 0.0, 0.0, 0.0, 0.0, 0.0, 0.0, 0.0, 0.0, 0.0, 0.0, 0.0, 0.0, 0.0, 0.0, 0.0, 0.0, 0.0, 0.0, 0.0, 0.0, 0.0, 0.0, 0.0, 0.0, 0.0, 0.0, 0.0, 0.0, 0.0, 0.0, 0.0, 0.0, 0.0, 0.0, 0.0, 0.0, 0.0, 0.0, 0.0, 0.0, 0.0, 0.0, 0.0, 0.0, 0.0, 0.0, 0.0, 0.0, 0.0, 0.0, 0.0, 0.0, 0.0, 0.0, 0.0, 0.0, 0.0, 0.0, 0.0, 0.0, 0.0, 0.0, 0.0, 0.0, 0.0, 0.0, 0.0, 0.0, 0.0, 0.0, 0.0, 0.0, 0.0, 0.0, 0.0, 0.0, 0.0, 0.0, 0.0, 0.0, 0.0, 0.0, 0.0, 0.0, 0.0, 0.0, 0.0, 0.0, 0.0, 0.0, 0.0, 0.0, 0.0, 0.0, 0.0, 0.0, 0.0, 0.0, 0.0, 0.0, 0.0, 0.0, 0.0, 0.0, 0.0, 0.0, 0.0, 0.0, 0.0, 0.0, 0.0, 0.0, 0.0, 0.0, 0.0, 0.0, 0.0, 0.0, 0.0, 0.0, 0.0, 0.0, 0.0, 0.0, 0.0, 0.0, 0.0, 0.0, 0.0, 0.0, 0.0, 0.0, 0.0, 0.0, 0.0, 0.0, 0.0, 0.0, 0.0, 0.0, 0.0, 0.0, 0.0, 0.0, 0.0, 0.0, 0.0, 0.0, 0.0, 0.0, 0.0, 0.0, 0.0, 0.0, 0.0, 0.0, 0.0, 0.0, 0.0, 0.0, 0.0, 0.0, 0.0, 0.0, 0.0, 0.0, 0.0, 0.0, 0.0, 0.0, 0.0, 0.0, 0.0, 0.0, 0.0, 0.0, 0.0, 0.0, 0.0, 0.0, 0.0, 0.0, 0.0, 0.0, 0.0, 0.0, 0.0, 0.0, 0.0, 0.0, 0.0, 0.0, 0.0, 0.0, 0.0, 0.0, 0.0, 0.0, 0.0, 0.0, 0.0, 0.0, 0.0, 0.0, 0.0, 0.0, 0.0, 0.0, 0.0, 0.0, 0.0, 0.0, 0.0, 0.0, 0.0, 0.0, 0.0, 0.0, 0.0, 0.0, 0.0, 0.0, 0.0, 0.0, 0.0, 0.0, 0.0, 0.0, 0.0, 0.0, 0.0, 0.0, 0.0, 0.0, 0.0, 0.0, 0.0, 0.0, 0.0, 0.0, 0.0, 0.0, 0.0, 0.0, 0.0, 0.0, 0.0, 0.0, 0.0, 0.0, 0.0, 0.0, 0.0, 0.0, 0.0, 0.0, 0.0, 0.0, 0.0, 0.0, 0.0, 0.0, 0.0, 0.0, 0.0, 0.0, 0.0, 0.0, 0.0, 0.0, 0.0, 0.0, 0.0, 0.0, 0.0, 0.0, 0.0, 0.0, 0.0, 0.0, 0.0, 0.0, 0.0, 0.0, 0.0, 0.0, 0.0, 0.0, 0.0, 0.0, 0.0, 0.0, 0.0, 0.0, 0.0, 0.0, 0.0, 0.0, 0.0, 0.0, 0.0, 0.0, 0.0, 0.0, 0.0, 0.0, 0.0, 0.0, 0.0, 0.0, 0.0, 0.0, 0.0, 0.0, 0.0, 0.0, 0.0, 0.0, 0.0, 0.0, 0.0, 0.0, 0.0, 0.0, 0.0, 0.0, 0.0, 0.0, 0.0, 0.0, 0.0, 0.0, 0.0, 0.0, 0.0, 0.0, 0.0, 0.0, 0.0, 0.6033, 0.0, 0.625, 0.0, 0.625, 0.25, 0.6033, 0.25, 0.6033, 0.9807, 0.625, 0.9807, 0.625, 1.0, 0.6033, 1.0, 0.625, 0.25, 0.625, 0.0, 0.625, 0.0, 0.625, 0.25, 0.6033, 0.2693, 0.625, 0.2693, 0.625, 0.375, 0.6033, 0.375, 0.6033, 0.25, 0.625, 0.25, 0.625, 0.2693, 0.6033, 0.2693, 0.75, 0.5, 0.8557, 0.5, 0.8557, 0.75, 0.75, 0.75, 0.6033, 0.875, 0.625, 0.875, 0.625, 0.9807, 0.6033, 0.9807, 0.8557, 0.5, 0.875, 0.5, 0.875, 0.75, 0.8557, 0.75, 0.8557, 0.75, 0.8557, 0.5, 0.8557, 0.5, 0.8557, 0.75, 0.625, 1.0, 0.625, 0.9807, 0.625, 0.9807, 0.625, 1.0, 0.625, 0.2693, 0.625, 0.25, 0.625, 0.25, 0.625, 0.2693, 0.6033, 0.0, 0.6033, 0.25, 0.625, 0.25, 0.625, 0.0, 0.6033, 0.9807, 0.6033, 1.0, 0.625, 1.0, 0.625, 0.9807, 0.625, 0.25, 0.625, 0.25, 0.625, 0.0, 0.625, 0.0, 0.6033, 0.2693, 0.6033, 0.375, 0.625, 0.375, 0.625, 0.2693, 0.6033, 0.25, 0.6033, 0.2693, 0.625, 0.2693, 0.625, 0.25, 0.75, 0.5, 0.75, 0.75, 0.8557, 0.75, 0.8557, 0.5, 0.6033, 0.875, 0.6033, 0.9807, 0.625, 0.9807, 0.625, 0.875, 0.8557, 0.5, 0.8557, 0.75, 0.875, 0.75, 0.875, 0.5, 0.8557, 0.75, 0.8557, 0.75, 0.8557, 0.5, 0.8557, 0.5, 0.625, 1.0, 0.625, 1.0, 0.625, 0.9807, 0.625, 0.9807, 0.625, 0.2693, 0.625, 0.2693, 0.625, 0.25, 0.625, 0.25, 0.6033, 0.0, 0.6033, 0.25, 0.625, 0.25, 0.625, 0.0, 0.6033, 0.9807, 0.6033, 1.0, 0.625, 1.0, 0.625, 0.9807, 0.625, 0.25, 0.625, 0.25, 0.625, 0.0, 0.625, 0.0, 0.6033, 0.2693, 0.6033, 0.375, 0.625, 0.375, 0.625, 0.2693, 0.6033, 0.25, 0.6033, 0.2693, 0.625, 0.2693, 0.625, 0.25, 0.75, 0.5, 0.75, 0.75, 0.8557, 0.75, 0.8557, 0.5, 0.6033, 0.875, 0.6033, 0.9807, 0.625, 0.9807, 0.625, 0.875, 0.8557, 0.5, 0.8557, 0.75, 0.875, 0.75, 0.875, 0.5, 0.8557, 0.75, 0.8557, 0.75, 0.8557, 0.5, 0.8557, 0.5, 0.625, 1.0, 0.625, 1.0, 0.625, 0.9807, 0.625, 0.9807, 0.625, 0.2693, 0.625, 0.2693, 0.625, 0.25, 0.625, 0.25, 0.6033, 0.0, 0.625, 0.0, 0.625, 0.25, 0.6033, 0.25, 0.6033, 0.9807, 0.625, 0.9807, 0.625, 1.0, 0.6033, 1.0, 0.625, 0.25, 0.625, 0.0, 0.625, 0.0, 0.625, 0.25, 0.6033, 0.2693, 0.625, 0.2693, 0.625, 0.375, 0.6033, 0.375, 0.6033, 0.25, 0.625, 0.25, 0.625, 0.2693, 0.6033, 0.2693, 0.75, 0.5, 0.8557, 0.5, 0.8557, 0.75, 0.75, 0.75, 0.6033, 0.875, 0.625, 0.875, 0.625, 0.9807, 0.6033, 0.9807, 0.8557, 0.5, 0.875, 0.5, 0.875, 0.75, 0.8557, 0.75, 0.8557, 0.75, 0.8557, 0.5, 0.8557, 0.5, 0.8557, 0.75, 0.625, 1.0, 0.625, 0.9807, 0.625, 0.9807, 0.625, 1.0, 0.625, 0.2693, 0.625, 0.25, 0.625, 0.25, 0.625, 0.2693, 0.0, 0.0, 0.0, 0.0, 0.0, 0.0, 0.0, 0.0, 0.0, 0.0, 0.0, 0.0, 0.0, 0.0, 0.0, 0.0, 0.0, 0.0, 0.0, 0.0, 0.0, 0.0, 0.0, 0.0, 0.0, 0.0, 0.0, 0.0, 0.0, 0.0, 0.0, 0.0, 0.0, 0.0, 0.0, 0.0, 0.0, 0.0, 0.0, 0.0, 0.0, 0.0, 0.0, 0.0, 0.0, 0.0, 0.0, 0.0, 0.0, 0.0, 0.0, 0.0, 0.0, 0.0, 0.0, 0.0, 0.0, 0.0, 0.0, 0.0, 0.0, 0.0, 0.0, 0.0, 0.0, 0.0, 0.0, 0.0, 0.0, 0.0, 0.0, 0.0, 0.0, 0.0, 0.0, 0.0, 0.0, 0.0, 0.0, 0.0, 0.0, 0.0, 0.0, 0.0, 0.0, 0.0, 0.0, 0.0, 0.0, 0.0, 0.0, 0.0, 0.0, 0.0, 0.0, 0.0, 0.0, 0.0, 0.0, 0.0, 0.0, 0.0, 0.0, 0.0, 0.0, 0.0, 0.0, 0.0, 0.0, 0.0, 0.0, 0.0, 0.0, 0.0, 0.0, 0.0, 0.0, 0.0, 0.0, 0.0, 0.0, 0.0, 0.0, 0.0, 0.0, 0.0, 0.0, 0.0, 0.0, 0.0, 0.0, 0.0, 0.0, 0.0, 0.0, 0.0, 0.0, 0.0, 0.0, 0.0, 0.0, 0.0, 0.0, 0.0, 0.0, 0.0, 0.0, 0.0, 0.0, 0.0, 0.0, 0.0, 0.0, 0.0, 0.0, 0.0, 0.0, 0.0, 0.0, 0.0, 0.0, 0.0, 0.0, 0.0, 0.0, 0.0, 0.0, 0.0, 0.0, 0.0, 0.0, 0.0, 0.0, 0.0, 0.0, 0.0, 0.0, 0.0, 0.0, 0.0, 0.0, 0.0, 0.0, 0.0, 0.0, 0.0, 0.0, 0.0, 0.0, 0.0, 0.0, 0.0, 0.0, 0.0, 0.0, 0.0, 0.0, 0.0, 0.0, 0.0, 0.0, 0.0, 0.0, 0.0, 0.0, 0.0, 0.0, 0.0, 0.0, 0.0, 0.0, 0.0, 0.0, 0.0, 0.0, 0.0, 0.0, 0.0, 0.0, 0.0, 0.0, 0.0, 0.0, 0.0, 0.0, 0.0, 0.0, 0.0, 0.0, 0.0, 0.0, 0.0, 0.0, 0.0, 0.0, 0.0, 0.0, 0.0, 0.0, 0.0, 0.0, 0.0, 0.0, 0.0, 0.0, 0.0, 0.0, 0.0, 0.0, 0.0, 0.0, 0.0, 0.0, 0.0, 0.0, 0.0, 0.0, 0.0, 0.0, 0.0, 0.0, 0.0, 0.0, 0.0, 0.0, 0.0, 0.0, 0.0, 0.0, 0.0, 0.0, 0.0, 0.0, 0.0, 0.0, 0.0, 0.0, 0.0, 0.0, 0.0, 0.0, 0.0, 0.0, 0.0, 0.0, 0.0, 0.0, 0.0, 0.0, 0.0, 0.0, 0.0, 0.0, 0.0, 0.0, 0.0, 0.0, 0.0, 0.0, 0.0, 0.0, 0.0, 0.0, 0.0, 0.0, 0.0, 0.0, 0.0, 0.0, 0.0, 0.0, 0.0, 0.0, 0.0, 0.0, 0.0, 0.0, 0.0, 0.0, 0.0, 0.0, 0.0, 0.0, 0.0, 0.0, 0.0, 0.0, 0.0, 0.0, 0.0, 0.0, 0.0, 0.0, 0.0, 0.0, 0.0, 0.0, 0.0, 0.0, 0.0, 0.0, 0.0, 0.0, 0.0, 0.0, 0.0, 0.0, 0.0, 0.0, 0.0, 0.0, 0.0, 0.0, 0.0, 0.0, 0.0, 0.0, 0.0, 0.0, 0.0, 0.0, 0.0, 0.0, 0.0, 0.0, 0.0, 0.0, 0.0, 0.0, 0.0, 0.0, 0.0, 0.0, 0.0, 0.0, 0.0, 0.0, 0.0, 0.0, 0.0, 0.0, 0.0, 0.0, 0.0, 0.0, 0.0, 0.0, 0.0, 0.0, 0.0, 0.0, 0.0, 0.0, 0.0, 0.0, 0.0, 0.0, 0.0, 0.0, 0.0, 0.0, 0.0, 0.0, 0.0, 0.0, 0.0, 0.0, 0.0, 0.0, 0.0, 0.0, 0.0, 0.0, 0.0, 0.0, 0.0, 0.0, 0.0, 0.0, 0.0, 0.0, 0.0, 0.0, 0.0, 0.0, 0.0, 0.0, 0.0, 0.0, 0.0, 0.0, 0.0, 0.0, 0.0, 0.0, 0.0, 0.0, 0.0, 0.0, 0.0, 0.0, 0.0, 0.0, 0.0, 0.0, 0.0, 0.0, 0.0, 0.0, 0.0, 0.0, 0.0, 0.0, 0.0, 0.0, 0.0, 0.0, 0.0, 0.0, 0.0, 0.0, 0.0, 0.0, 0.0, 0.0, 0.0, 0.0, 0.0, 0.0, 0.0, 0.0, 0.0, 0.0, 0.0, 0.0, 0.0, 0.0, 0.0, 0.0, 0.0, 0.0, 0.0, 0.0, 0.0, 0.0, 0.0, 0.0, 0.0, 0.0, 0.0, 0.0, 0.0, 0.0, 0.0, 0.0, 0.0, 0.0, 0.0, 0.0, 0.0, 0.0, 0.0, 0.0, 0.0, 0.0, 0.0, 0.0, 0.0, 0.0, 0.0, 0.0, 0.0, 0.0, 0.0, 0.0, 0.0, 0.0, 0.0, 0.0, 0.0, 0.0, 0.0, 0.0, 0.0, 0.0, 0.0, 0.0, 0.0, 0.0, 0.0, 0.0, 0.0, 0.0, 0.0, 0.0, 0.0, 0.0, 0.0, 0.0, 0.0, 0.0, 0.0, 0.0, 0.0, 0.0, 0.0, 0.0, 0.0, 0.0, 0.0, 0.0, 0.0, 0.0, 0.0, 0.0, 0.0, 0.0, 0.0, 0.0, 0.0, 0.0, 0.0, 0.0, 0.0, 0.0, 0.0, 0.0, 0.0, 0.0, 0.0, 0.0, 0.0, 0.0, 0.0, 0.0, 0.0, 0.0, 0.0, 0.0, 0.0])
me_001.materials.append(mat_carry_vault_material)
me_001.update()

# ---- objects
ob_mesh = bpy.data.objects.new('Mesh', me_001)

# ---- transforms, parenting, visibility, modifiers, constraints
ob_mesh.location = (0.0, 0.0, 0.0)

# ---- collection membership
col_collection.objects.link(ob_mesh)

# ---- scene / render settings (as saved in the file)
scene.frame_start = 1; scene.frame_end = 250; scene.frame_set(1)
scene.render.engine = 'BLENDER_EEVEE_NEXT'
scene.cycles.sampling_pattern = 'TABULATED_SOBOL'
scene.cycles.use_light_tree = False
scene.view_settings.view_transform = 'Filmic'
bpy.context.view_layer.update()

# ---- added for rendering (the .blend has no active camera and no usable light): camera, sun
cam_auto = bpy.data.cameras.new('AutoCamera')
cam_auto.lens = 50.0
cam_auto.sensor_width = 36.0
cam_auto.clip_end = 1000.0
ob_auto_camera = bpy.data.objects.new('AutoCamera', cam_auto)
scene.collection.objects.link(ob_auto_camera)
ob_auto_camera.location = (2.94669, -3.53603, 2.35735)
ob_auto_camera.rotation_euler = (1.09748, -7.21219e-08, 0.694738)
scene.camera = ob_auto_camera
light_auto_sun = bpy.data.lights.new('AutoSun', 'SUN')
light_auto_sun.energy = 3.0
light_auto_sun.angle = 0.0523599
ob_auto_sun = bpy.data.objects.new('AutoSun', light_auto_sun)
scene.collection.objects.link(ob_auto_sun)
ob_auto_sun.rotation_euler = (0.872665, 0.174533, 0.523599)
bpy.context.view_layer.update()
